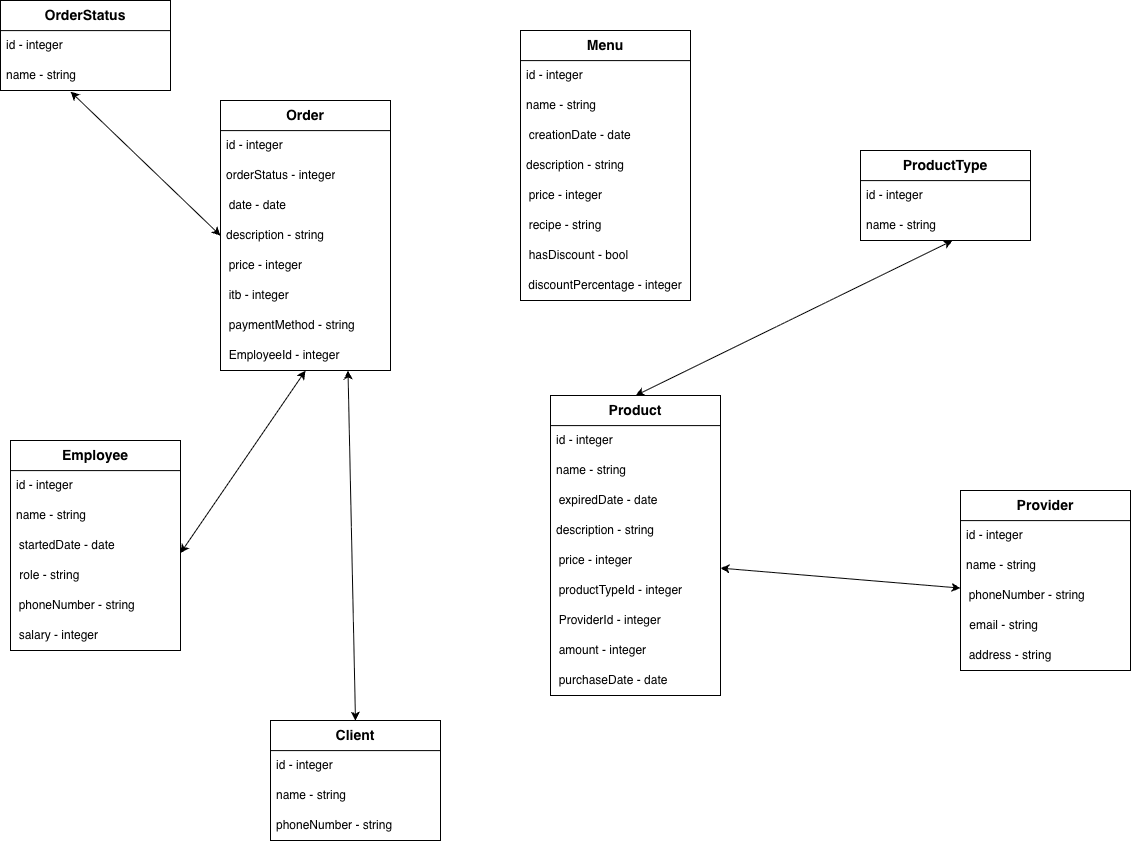

The diagram above was exported from draw.io. Its source (the exported page's mxGraphModel, read from the mxfile embedded in the PNG):
<mxGraphModel dx="1826" dy="1086" grid="0" gridSize="10" guides="1" tooltips="1" connect="1" arrows="1" fold="1" page="0" pageScale="1" pageWidth="850" pageHeight="1100" math="0" shadow="0">
  <root>
    <mxCell id="0" />
    <mxCell id="1" parent="0" />
    <mxCell id="jbVNjJz2Ohbb6tgxKx7i-1" parent="1" style="swimlane;fontStyle=0;childLayout=stackLayout;horizontal=1;startSize=30;horizontalStack=0;resizeParent=1;resizeParentMax=0;resizeLast=0;collapsible=1;marginBottom=0;whiteSpace=wrap;html=1;direction=east;" value="&lt;font style=&quot;font-size: 14px;&quot;&gt;&lt;b&gt;Client&lt;/b&gt;&lt;/font&gt;" vertex="1">
      <mxGeometry height="120" width="170" x="320" y="780" as="geometry">
        <mxRectangle height="30" width="80" x="470" y="480" as="alternateBounds" />
      </mxGeometry>
    </mxCell>
    <mxCell id="jbVNjJz2Ohbb6tgxKx7i-2" parent="jbVNjJz2Ohbb6tgxKx7i-1" style="text;strokeColor=none;fillColor=none;align=left;verticalAlign=middle;spacingLeft=4;spacingRight=4;overflow=hidden;points=[[0,0.5],[1,0.5]];portConstraint=eastwest;rotatable=0;whiteSpace=wrap;html=1;" value="id - integer" vertex="1">
      <mxGeometry height="30" width="170" y="30" as="geometry" />
    </mxCell>
    <mxCell id="jbVNjJz2Ohbb6tgxKx7i-3" parent="jbVNjJz2Ohbb6tgxKx7i-1" style="text;strokeColor=none;fillColor=none;align=left;verticalAlign=middle;spacingLeft=4;spacingRight=4;overflow=hidden;points=[[0,0.5],[1,0.5]];portConstraint=eastwest;rotatable=0;whiteSpace=wrap;html=1;" value="name - string" vertex="1">
      <mxGeometry height="30" width="170" y="60" as="geometry" />
    </mxCell>
    <mxCell id="jbVNjJz2Ohbb6tgxKx7i-4" parent="jbVNjJz2Ohbb6tgxKx7i-1" style="text;strokeColor=none;fillColor=none;align=left;verticalAlign=middle;spacingLeft=4;spacingRight=4;overflow=hidden;points=[[0,0.5],[1,0.5]];portConstraint=eastwest;rotatable=0;whiteSpace=wrap;html=1;" value="phoneNumber - string" vertex="1">
      <mxGeometry height="30" width="170" y="90" as="geometry" />
    </mxCell>
    <mxCell id="jbVNjJz2Ohbb6tgxKx7i-12" parent="1" style="swimlane;fontStyle=0;childLayout=stackLayout;horizontal=1;startSize=30;horizontalStack=0;resizeParent=1;resizeParentMax=0;resizeLast=0;collapsible=1;marginBottom=0;whiteSpace=wrap;html=1;direction=east;" value="&lt;font style=&quot;font-size: 14px;&quot;&gt;&lt;b&gt;Product&lt;/b&gt;&lt;/font&gt;" vertex="1">
      <mxGeometry height="300" width="170" x="600" y="455" as="geometry">
        <mxRectangle height="30" width="80" x="440" y="160" as="alternateBounds" />
      </mxGeometry>
    </mxCell>
    <mxCell id="jbVNjJz2Ohbb6tgxKx7i-13" parent="jbVNjJz2Ohbb6tgxKx7i-12" style="text;strokeColor=none;fillColor=none;align=left;verticalAlign=middle;spacingLeft=4;spacingRight=4;overflow=hidden;points=[[0,0.5],[1,0.5]];portConstraint=eastwest;rotatable=0;whiteSpace=wrap;html=1;" value="id - integer" vertex="1">
      <mxGeometry height="30" width="170" y="30" as="geometry" />
    </mxCell>
    <mxCell id="jbVNjJz2Ohbb6tgxKx7i-14" parent="jbVNjJz2Ohbb6tgxKx7i-12" style="text;strokeColor=none;fillColor=none;align=left;verticalAlign=middle;spacingLeft=4;spacingRight=4;overflow=hidden;points=[[0,0.5],[1,0.5]];portConstraint=eastwest;rotatable=0;whiteSpace=wrap;html=1;" value="name - string" vertex="1">
      <mxGeometry height="30" width="170" y="60" as="geometry" />
    </mxCell>
    <mxCell id="jbVNjJz2Ohbb6tgxKx7i-16" parent="jbVNjJz2Ohbb6tgxKx7i-12" style="text;html=1;whiteSpace=wrap;strokeColor=none;fillColor=none;align=left;verticalAlign=middle;rounded=0;" value="&amp;nbsp; expiredDate - date" vertex="1">
      <mxGeometry height="30" width="170" y="90" as="geometry" />
    </mxCell>
    <mxCell id="jbVNjJz2Ohbb6tgxKx7i-15" parent="jbVNjJz2Ohbb6tgxKx7i-12" style="text;strokeColor=none;fillColor=none;align=left;verticalAlign=middle;spacingLeft=4;spacingRight=4;overflow=hidden;points=[[0,0.5],[1,0.5]];portConstraint=eastwest;rotatable=0;whiteSpace=wrap;html=1;" value="description - string" vertex="1">
      <mxGeometry height="30" width="170" y="120" as="geometry" />
    </mxCell>
    <mxCell id="jbVNjJz2Ohbb6tgxKx7i-17" parent="jbVNjJz2Ohbb6tgxKx7i-12" style="text;html=1;whiteSpace=wrap;strokeColor=none;fillColor=none;align=left;verticalAlign=middle;rounded=0;" value="&amp;nbsp; price - integer" vertex="1">
      <mxGeometry height="30" width="170" y="150" as="geometry" />
    </mxCell>
    <mxCell id="jbVNjJz2Ohbb6tgxKx7i-18" parent="jbVNjJz2Ohbb6tgxKx7i-12" style="text;html=1;whiteSpace=wrap;strokeColor=none;fillColor=none;align=left;verticalAlign=middle;rounded=0;" value="&amp;nbsp; productTypeId - integer" vertex="1">
      <mxGeometry height="30" width="170" y="180" as="geometry" />
    </mxCell>
    <mxCell id="jbVNjJz2Ohbb6tgxKx7i-64" parent="jbVNjJz2Ohbb6tgxKx7i-12" style="text;html=1;whiteSpace=wrap;strokeColor=none;fillColor=none;align=left;verticalAlign=middle;rounded=0;" value="&amp;nbsp; ProviderId - integer" vertex="1">
      <mxGeometry height="30" width="170" y="210" as="geometry" />
    </mxCell>
    <mxCell id="jbVNjJz2Ohbb6tgxKx7i-65" parent="jbVNjJz2Ohbb6tgxKx7i-12" style="text;html=1;whiteSpace=wrap;strokeColor=none;fillColor=none;align=left;verticalAlign=middle;rounded=0;" value="&amp;nbsp; amount - integer" vertex="1">
      <mxGeometry height="30" width="170" y="240" as="geometry" />
    </mxCell>
    <mxCell id="jbVNjJz2Ohbb6tgxKx7i-66" parent="jbVNjJz2Ohbb6tgxKx7i-12" style="text;html=1;whiteSpace=wrap;strokeColor=none;fillColor=none;align=left;verticalAlign=middle;rounded=0;" value="&amp;nbsp; purchaseDate - date" vertex="1">
      <mxGeometry height="30" width="170" y="270" as="geometry" />
    </mxCell>
    <mxCell id="jbVNjJz2Ohbb6tgxKx7i-19" parent="1" style="swimlane;fontStyle=0;childLayout=stackLayout;horizontal=1;startSize=30;horizontalStack=0;resizeParent=1;resizeParentMax=0;resizeLast=0;collapsible=1;marginBottom=0;whiteSpace=wrap;html=1;direction=east;" value="&lt;font style=&quot;font-size: 14px;&quot;&gt;&lt;b&gt;Employee&lt;/b&gt;&lt;/font&gt;" vertex="1">
      <mxGeometry height="210" width="170" x="60" y="500" as="geometry">
        <mxRectangle height="30" width="80" x="200" y="360" as="alternateBounds" />
      </mxGeometry>
    </mxCell>
    <mxCell id="jbVNjJz2Ohbb6tgxKx7i-20" parent="jbVNjJz2Ohbb6tgxKx7i-19" style="text;strokeColor=none;fillColor=none;align=left;verticalAlign=middle;spacingLeft=4;spacingRight=4;overflow=hidden;points=[[0,0.5],[1,0.5]];portConstraint=eastwest;rotatable=0;whiteSpace=wrap;html=1;" value="id - integer" vertex="1">
      <mxGeometry height="30" width="170" y="30" as="geometry" />
    </mxCell>
    <mxCell id="jbVNjJz2Ohbb6tgxKx7i-21" parent="jbVNjJz2Ohbb6tgxKx7i-19" style="text;strokeColor=none;fillColor=none;align=left;verticalAlign=middle;spacingLeft=4;spacingRight=4;overflow=hidden;points=[[0,0.5],[1,0.5]];portConstraint=eastwest;rotatable=0;whiteSpace=wrap;html=1;" value="name - string" vertex="1">
      <mxGeometry height="30" width="170" y="60" as="geometry" />
    </mxCell>
    <mxCell id="jbVNjJz2Ohbb6tgxKx7i-22" parent="jbVNjJz2Ohbb6tgxKx7i-19" style="text;html=1;whiteSpace=wrap;strokeColor=none;fillColor=none;align=left;verticalAlign=middle;rounded=0;" value="&amp;nbsp; startedDate - date" vertex="1">
      <mxGeometry height="30" width="170" y="90" as="geometry" />
    </mxCell>
    <mxCell id="jbVNjJz2Ohbb6tgxKx7i-23" parent="jbVNjJz2Ohbb6tgxKx7i-19" style="text;strokeColor=none;fillColor=none;align=left;verticalAlign=middle;spacingLeft=4;spacingRight=4;overflow=hidden;points=[[0,0.5],[1,0.5]];portConstraint=eastwest;rotatable=0;whiteSpace=wrap;html=1;" value="&amp;nbsp;role - string" vertex="1">
      <mxGeometry height="30" width="170" y="120" as="geometry" />
    </mxCell>
    <mxCell id="jbVNjJz2Ohbb6tgxKx7i-24" parent="jbVNjJz2Ohbb6tgxKx7i-19" style="text;html=1;whiteSpace=wrap;strokeColor=none;fillColor=none;align=left;verticalAlign=middle;rounded=0;" value="&amp;nbsp; phoneNumber - string" vertex="1">
      <mxGeometry height="30" width="170" y="150" as="geometry" />
    </mxCell>
    <mxCell id="jbVNjJz2Ohbb6tgxKx7i-25" parent="jbVNjJz2Ohbb6tgxKx7i-19" style="text;html=1;whiteSpace=wrap;strokeColor=none;fillColor=none;align=left;verticalAlign=middle;rounded=0;" value="&amp;nbsp; salary - integer" vertex="1">
      <mxGeometry height="30" width="170" y="180" as="geometry" />
    </mxCell>
    <mxCell id="jbVNjJz2Ohbb6tgxKx7i-26" parent="1" style="swimlane;fontStyle=0;childLayout=stackLayout;horizontal=1;startSize=30;horizontalStack=0;resizeParent=1;resizeParentMax=0;resizeLast=0;collapsible=1;marginBottom=0;whiteSpace=wrap;html=1;direction=east;" value="&lt;font style=&quot;font-size: 14px;&quot;&gt;&lt;b&gt;ProductType&lt;/b&gt;&lt;/font&gt;" vertex="1">
      <mxGeometry height="90" width="170" x="910" y="210" as="geometry">
        <mxRectangle height="30" width="110" x="620" y="50" as="alternateBounds" />
      </mxGeometry>
    </mxCell>
    <mxCell id="jbVNjJz2Ohbb6tgxKx7i-27" parent="jbVNjJz2Ohbb6tgxKx7i-26" style="text;strokeColor=none;fillColor=none;align=left;verticalAlign=middle;spacingLeft=4;spacingRight=4;overflow=hidden;points=[[0,0.5],[1,0.5]];portConstraint=eastwest;rotatable=0;whiteSpace=wrap;html=1;" value="id - integer" vertex="1">
      <mxGeometry height="30" width="170" y="30" as="geometry" />
    </mxCell>
    <mxCell id="jbVNjJz2Ohbb6tgxKx7i-28" parent="jbVNjJz2Ohbb6tgxKx7i-26" style="text;strokeColor=none;fillColor=none;align=left;verticalAlign=middle;spacingLeft=4;spacingRight=4;overflow=hidden;points=[[0,0.5],[1,0.5]];portConstraint=eastwest;rotatable=0;whiteSpace=wrap;html=1;" value="name - string" vertex="1">
      <mxGeometry height="30" width="170" y="60" as="geometry" />
    </mxCell>
    <mxCell id="jbVNjJz2Ohbb6tgxKx7i-30" parent="1" style="swimlane;fontStyle=0;childLayout=stackLayout;horizontal=1;startSize=30;horizontalStack=0;resizeParent=1;resizeParentMax=0;resizeLast=0;collapsible=1;marginBottom=0;whiteSpace=wrap;html=1;direction=east;" value="&lt;font style=&quot;font-size: 14px;&quot;&gt;&lt;b&gt;Provider&lt;/b&gt;&lt;/font&gt;" vertex="1">
      <mxGeometry height="180" width="170" x="1010" y="550" as="geometry">
        <mxRectangle height="30" width="80" x="660" y="270" as="alternateBounds" />
      </mxGeometry>
    </mxCell>
    <mxCell id="jbVNjJz2Ohbb6tgxKx7i-31" parent="jbVNjJz2Ohbb6tgxKx7i-30" style="text;strokeColor=none;fillColor=none;align=left;verticalAlign=middle;spacingLeft=4;spacingRight=4;overflow=hidden;points=[[0,0.5],[1,0.5]];portConstraint=eastwest;rotatable=0;whiteSpace=wrap;html=1;" value="id - integer" vertex="1">
      <mxGeometry height="30" width="170" y="30" as="geometry" />
    </mxCell>
    <mxCell id="jbVNjJz2Ohbb6tgxKx7i-32" parent="jbVNjJz2Ohbb6tgxKx7i-30" style="text;strokeColor=none;fillColor=none;align=left;verticalAlign=middle;spacingLeft=4;spacingRight=4;overflow=hidden;points=[[0,0.5],[1,0.5]];portConstraint=eastwest;rotatable=0;whiteSpace=wrap;html=1;" value="name - string" vertex="1">
      <mxGeometry height="30" width="170" y="60" as="geometry" />
    </mxCell>
    <mxCell id="jbVNjJz2Ohbb6tgxKx7i-35" parent="jbVNjJz2Ohbb6tgxKx7i-30" style="text;html=1;whiteSpace=wrap;strokeColor=none;fillColor=none;align=left;verticalAlign=middle;rounded=0;" value="&amp;nbsp; phoneNumber - string" vertex="1">
      <mxGeometry height="30" width="170" y="90" as="geometry" />
    </mxCell>
    <mxCell id="jbVNjJz2Ohbb6tgxKx7i-34" parent="jbVNjJz2Ohbb6tgxKx7i-30" style="text;strokeColor=none;fillColor=none;align=left;verticalAlign=middle;spacingLeft=4;spacingRight=4;overflow=hidden;points=[[0,0.5],[1,0.5]];portConstraint=eastwest;rotatable=0;whiteSpace=wrap;html=1;" value="&amp;nbsp;email - string" vertex="1">
      <mxGeometry height="30" width="170" y="120" as="geometry" />
    </mxCell>
    <mxCell id="jbVNjJz2Ohbb6tgxKx7i-36" parent="jbVNjJz2Ohbb6tgxKx7i-30" style="text;html=1;whiteSpace=wrap;strokeColor=none;fillColor=none;align=left;verticalAlign=middle;rounded=0;" value="&amp;nbsp; address - string" vertex="1">
      <mxGeometry height="30" width="170" y="150" as="geometry" />
    </mxCell>
    <mxCell id="jbVNjJz2Ohbb6tgxKx7i-37" parent="1" style="swimlane;fontStyle=0;childLayout=stackLayout;horizontal=1;startSize=30;horizontalStack=0;resizeParent=1;resizeParentMax=0;resizeLast=0;collapsible=1;marginBottom=0;whiteSpace=wrap;html=1;direction=east;" value="&lt;font style=&quot;font-size: 14px;&quot;&gt;&lt;b&gt;Order&lt;/b&gt;&lt;/font&gt;" vertex="1">
      <mxGeometry height="270" width="170" x="270" y="160" as="geometry">
        <mxRectangle height="30" width="80" x="200" y="160" as="alternateBounds" />
      </mxGeometry>
    </mxCell>
    <mxCell id="jbVNjJz2Ohbb6tgxKx7i-38" parent="jbVNjJz2Ohbb6tgxKx7i-37" style="text;strokeColor=none;fillColor=none;align=left;verticalAlign=middle;spacingLeft=4;spacingRight=4;overflow=hidden;points=[[0,0.5],[1,0.5]];portConstraint=eastwest;rotatable=0;whiteSpace=wrap;html=1;" value="id - integer" vertex="1">
      <mxGeometry height="30" width="170" y="30" as="geometry" />
    </mxCell>
    <mxCell id="jbVNjJz2Ohbb6tgxKx7i-39" parent="jbVNjJz2Ohbb6tgxKx7i-37" style="text;strokeColor=none;fillColor=none;align=left;verticalAlign=middle;spacingLeft=4;spacingRight=4;overflow=hidden;points=[[0,0.5],[1,0.5]];portConstraint=eastwest;rotatable=0;whiteSpace=wrap;html=1;" value="orderStatus - integer" vertex="1">
      <mxGeometry height="30" width="170" y="60" as="geometry" />
    </mxCell>
    <mxCell id="jbVNjJz2Ohbb6tgxKx7i-40" parent="jbVNjJz2Ohbb6tgxKx7i-37" style="text;html=1;whiteSpace=wrap;strokeColor=none;fillColor=none;align=left;verticalAlign=middle;rounded=0;" value="&amp;nbsp; date - date" vertex="1">
      <mxGeometry height="30" width="170" y="90" as="geometry" />
    </mxCell>
    <mxCell id="jbVNjJz2Ohbb6tgxKx7i-41" parent="jbVNjJz2Ohbb6tgxKx7i-37" style="text;strokeColor=none;fillColor=none;align=left;verticalAlign=middle;spacingLeft=4;spacingRight=4;overflow=hidden;points=[[0,0.5],[1,0.5]];portConstraint=eastwest;rotatable=0;whiteSpace=wrap;html=1;" value="description - string" vertex="1">
      <mxGeometry height="30" width="170" y="120" as="geometry" />
    </mxCell>
    <mxCell id="jbVNjJz2Ohbb6tgxKx7i-42" parent="jbVNjJz2Ohbb6tgxKx7i-37" style="text;html=1;whiteSpace=wrap;strokeColor=none;fillColor=none;align=left;verticalAlign=middle;rounded=0;" value="&amp;nbsp; price - integer" vertex="1">
      <mxGeometry height="30" width="170" y="150" as="geometry" />
    </mxCell>
    <mxCell id="jbVNjJz2Ohbb6tgxKx7i-43" parent="jbVNjJz2Ohbb6tgxKx7i-37" style="text;html=1;whiteSpace=wrap;strokeColor=none;fillColor=none;align=left;verticalAlign=middle;rounded=0;" value="&amp;nbsp; itb - integer" vertex="1">
      <mxGeometry height="30" width="170" y="180" as="geometry" />
    </mxCell>
    <mxCell id="jbVNjJz2Ohbb6tgxKx7i-44" parent="jbVNjJz2Ohbb6tgxKx7i-37" style="text;html=1;whiteSpace=wrap;strokeColor=none;fillColor=none;align=left;verticalAlign=middle;rounded=0;" value="&amp;nbsp; paymentMethod - string" vertex="1">
      <mxGeometry height="30" width="170" y="210" as="geometry" />
    </mxCell>
    <mxCell id="jbVNjJz2Ohbb6tgxKx7i-53" parent="jbVNjJz2Ohbb6tgxKx7i-37" style="text;html=1;whiteSpace=wrap;strokeColor=none;fillColor=none;align=left;verticalAlign=middle;rounded=0;" value="&amp;nbsp; EmployeeId - integer" vertex="1">
      <mxGeometry height="30" width="170" y="240" as="geometry" />
    </mxCell>
    <mxCell id="jbVNjJz2Ohbb6tgxKx7i-50" parent="1" style="swimlane;fontStyle=0;childLayout=stackLayout;horizontal=1;startSize=30;horizontalStack=0;resizeParent=1;resizeParentMax=0;resizeLast=0;collapsible=1;marginBottom=0;whiteSpace=wrap;html=1;direction=east;" value="&lt;font style=&quot;font-size: 14px;&quot;&gt;&lt;b&gt;OrderStatus&lt;/b&gt;&lt;/font&gt;" vertex="1">
      <mxGeometry height="90" width="170" x="50" y="60" as="geometry">
        <mxRectangle height="30" width="110" x="50" y="60" as="alternateBounds" />
      </mxGeometry>
    </mxCell>
    <mxCell id="jbVNjJz2Ohbb6tgxKx7i-51" parent="jbVNjJz2Ohbb6tgxKx7i-50" style="text;strokeColor=none;fillColor=none;align=left;verticalAlign=middle;spacingLeft=4;spacingRight=4;overflow=hidden;points=[[0,0.5],[1,0.5]];portConstraint=eastwest;rotatable=0;whiteSpace=wrap;html=1;" value="id - integer" vertex="1">
      <mxGeometry height="30" width="170" y="30" as="geometry" />
    </mxCell>
    <mxCell id="jbVNjJz2Ohbb6tgxKx7i-52" parent="jbVNjJz2Ohbb6tgxKx7i-50" style="text;strokeColor=none;fillColor=none;align=left;verticalAlign=middle;spacingLeft=4;spacingRight=4;overflow=hidden;points=[[0,0.5],[1,0.5]];portConstraint=eastwest;rotatable=0;whiteSpace=wrap;html=1;" value="name - string" vertex="1">
      <mxGeometry height="30" width="170" y="60" as="geometry" />
    </mxCell>
    <mxCell id="jbVNjJz2Ohbb6tgxKx7i-54" parent="1" style="swimlane;fontStyle=0;childLayout=stackLayout;horizontal=1;startSize=30;horizontalStack=0;resizeParent=1;resizeParentMax=0;resizeLast=0;collapsible=1;marginBottom=0;whiteSpace=wrap;html=1;direction=east;" value="&lt;font style=&quot;font-size: 14px;&quot;&gt;&lt;b&gt;Menu&lt;/b&gt;&lt;/font&gt;" vertex="1">
      <mxGeometry height="270" width="170" x="570" y="90" as="geometry">
        <mxRectangle height="30" width="80" x="440" y="40" as="alternateBounds" />
      </mxGeometry>
    </mxCell>
    <mxCell id="jbVNjJz2Ohbb6tgxKx7i-55" parent="jbVNjJz2Ohbb6tgxKx7i-54" style="text;strokeColor=none;fillColor=none;align=left;verticalAlign=middle;spacingLeft=4;spacingRight=4;overflow=hidden;points=[[0,0.5],[1,0.5]];portConstraint=eastwest;rotatable=0;whiteSpace=wrap;html=1;" value="id - integer" vertex="1">
      <mxGeometry height="30" width="170" y="30" as="geometry" />
    </mxCell>
    <mxCell id="jbVNjJz2Ohbb6tgxKx7i-56" parent="jbVNjJz2Ohbb6tgxKx7i-54" style="text;strokeColor=none;fillColor=none;align=left;verticalAlign=middle;spacingLeft=4;spacingRight=4;overflow=hidden;points=[[0,0.5],[1,0.5]];portConstraint=eastwest;rotatable=0;whiteSpace=wrap;html=1;" value="name - string" vertex="1">
      <mxGeometry height="30" width="170" y="60" as="geometry" />
    </mxCell>
    <mxCell id="jbVNjJz2Ohbb6tgxKx7i-57" parent="jbVNjJz2Ohbb6tgxKx7i-54" style="text;html=1;whiteSpace=wrap;strokeColor=none;fillColor=none;align=left;verticalAlign=middle;rounded=0;" value="&amp;nbsp; creationDate - date" vertex="1">
      <mxGeometry height="30" width="170" y="90" as="geometry" />
    </mxCell>
    <mxCell id="jbVNjJz2Ohbb6tgxKx7i-58" parent="jbVNjJz2Ohbb6tgxKx7i-54" style="text;strokeColor=none;fillColor=none;align=left;verticalAlign=middle;spacingLeft=4;spacingRight=4;overflow=hidden;points=[[0,0.5],[1,0.5]];portConstraint=eastwest;rotatable=0;whiteSpace=wrap;html=1;" value="description - string" vertex="1">
      <mxGeometry height="30" width="170" y="120" as="geometry" />
    </mxCell>
    <mxCell id="jbVNjJz2Ohbb6tgxKx7i-59" parent="jbVNjJz2Ohbb6tgxKx7i-54" style="text;html=1;whiteSpace=wrap;strokeColor=none;fillColor=none;align=left;verticalAlign=middle;rounded=0;" value="&amp;nbsp; price - integer" vertex="1">
      <mxGeometry height="30" width="170" y="150" as="geometry" />
    </mxCell>
    <mxCell id="jbVNjJz2Ohbb6tgxKx7i-60" parent="jbVNjJz2Ohbb6tgxKx7i-54" style="text;html=1;whiteSpace=wrap;strokeColor=none;fillColor=none;align=left;verticalAlign=middle;rounded=0;" value="&amp;nbsp; recipe - string" vertex="1">
      <mxGeometry height="30" width="170" y="180" as="geometry" />
    </mxCell>
    <mxCell id="jbVNjJz2Ohbb6tgxKx7i-61" parent="jbVNjJz2Ohbb6tgxKx7i-54" style="text;html=1;whiteSpace=wrap;strokeColor=none;fillColor=none;align=left;verticalAlign=middle;rounded=0;" value="&amp;nbsp; hasDiscount - bool" vertex="1">
      <mxGeometry height="30" width="170" y="210" as="geometry" />
    </mxCell>
    <mxCell id="jbVNjJz2Ohbb6tgxKx7i-62" parent="jbVNjJz2Ohbb6tgxKx7i-54" style="text;html=1;whiteSpace=wrap;strokeColor=none;fillColor=none;align=center;verticalAlign=middle;rounded=0;" value="discountPercentage - integer" vertex="1">
      <mxGeometry height="30" width="170" y="240" as="geometry" />
    </mxCell>
    <mxCell id="jbVNjJz2Ohbb6tgxKx7i-76" edge="1" parent="1" source="jbVNjJz2Ohbb6tgxKx7i-12" style="endArrow=classic;startArrow=classic;html=1;rounded=0;exitX=0.5;exitY=0;exitDx=0;exitDy=0;entryX=0.541;entryY=1;entryDx=0;entryDy=0;entryPerimeter=0;" target="jbVNjJz2Ohbb6tgxKx7i-28" value="">
      <mxGeometry height="50" relative="1" width="50" as="geometry">
        <mxPoint x="590" y="350" as="sourcePoint" />
        <mxPoint x="640" y="300" as="targetPoint" />
      </mxGeometry>
    </mxCell>
    <mxCell id="jbVNjJz2Ohbb6tgxKx7i-78" edge="1" parent="1" source="jbVNjJz2Ohbb6tgxKx7i-41" style="endArrow=classic;startArrow=classic;html=1;rounded=0;entryX=0.412;entryY=1.033;entryDx=0;entryDy=0;entryPerimeter=0;exitX=0;exitY=0.5;exitDx=0;exitDy=0;" target="jbVNjJz2Ohbb6tgxKx7i-52" value="">
      <mxGeometry height="50" relative="1" width="50" as="geometry">
        <mxPoint x="590" y="410" as="sourcePoint" />
        <mxPoint x="640" y="360" as="targetPoint" />
      </mxGeometry>
    </mxCell>
    <mxCell id="jbVNjJz2Ohbb6tgxKx7i-79" edge="1" parent="1" source="jbVNjJz2Ohbb6tgxKx7i-22" style="endArrow=classic;startArrow=classic;html=1;rounded=0;exitX=1;exitY=0.75;exitDx=0;exitDy=0;entryX=0.5;entryY=1;entryDx=0;entryDy=0;" target="jbVNjJz2Ohbb6tgxKx7i-53" value="">
      <mxGeometry height="50" relative="1" width="50" as="geometry">
        <mxPoint x="590" y="410" as="sourcePoint" />
        <mxPoint x="640" y="360" as="targetPoint" />
      </mxGeometry>
    </mxCell>
    <mxCell id="jbVNjJz2Ohbb6tgxKx7i-80" edge="1" parent="1" source="jbVNjJz2Ohbb6tgxKx7i-17" style="endArrow=classic;startArrow=classic;html=1;rounded=0;entryX=0;entryY=0.25;entryDx=0;entryDy=0;exitX=1;exitY=0.75;exitDx=0;exitDy=0;" target="jbVNjJz2Ohbb6tgxKx7i-35" value="">
      <mxGeometry height="50" relative="1" width="50" as="geometry">
        <mxPoint x="590" y="400" as="sourcePoint" />
        <mxPoint x="640" y="350" as="targetPoint" />
      </mxGeometry>
    </mxCell>
    <mxCell id="jbVNjJz2Ohbb6tgxKx7i-81" edge="1" parent="1" source="jbVNjJz2Ohbb6tgxKx7i-1" style="endArrow=classic;startArrow=classic;html=1;rounded=0;exitX=0.5;exitY=0;exitDx=0;exitDy=0;entryX=0.75;entryY=1;entryDx=0;entryDy=0;" target="jbVNjJz2Ohbb6tgxKx7i-37" value="">
      <mxGeometry height="50" relative="1" width="50" as="geometry">
        <mxPoint x="590" y="580" as="sourcePoint" />
        <mxPoint x="640" y="530" as="targetPoint" />
      </mxGeometry>
    </mxCell>
  </root>
</mxGraphModel>